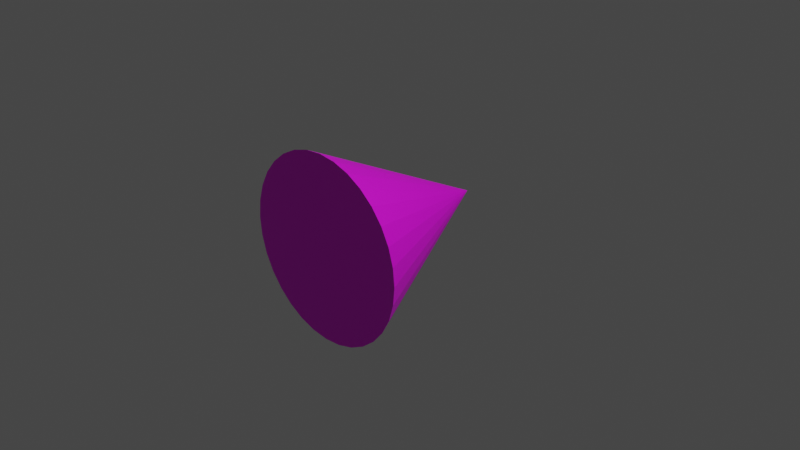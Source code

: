 # Source: fsh.blend  (saved by Blender 3.3.6; exported with 4.5.12 LTS)
import bpy
from mathutils import Matrix  # noqa: F401  (used for matrix-valued properties, if any)

bpy.ops.wm.read_factory_settings(use_empty=True)
scene = bpy.context.scene
scene.name = 'Scene'

# ---- collections
col_collection = bpy.data.collections.new('Collection'); scene.collection.children.link(col_collection)

# ---- images (referenced by path relative to the original .blend; pixels are not part of the script)
import os
ASSET_DIR = os.environ.get("B2B_ASSET_DIR", "")  # directory of the original .blend (textures are referenced by path, not embedded)
HERE = os.path.dirname(os.path.abspath(__file__))  # packed textures are extracted next to this script under _unpacked/

def load_image(name, relpath, width, height, colorspace="sRGB"):
    """Load a texture the original file referenced (path relative to the .blend, or extracted next to this script)."""
    p = next((c for c in (os.path.join(HERE, relpath), os.path.join(ASSET_DIR, relpath)) if relpath and os.path.exists(c)), "")
    if p:
        img = bpy.data.images.load(p, check_existing=True)
        img.name = name
    else:  # same state as the original file: an image datablock whose file is absent (Cycles renders it pink)
        img = bpy.data.images.new(name, width, height)
        img.source = "FILE"
        img.filepath = "//" + (relpath or name)
    img.colorspace_settings.name = colorspace
    return img
img_atlas_png = load_image('atlas.png', 'Textures/atlas.png', 1024, 1024, 'sRGB')

# ---- materials (node trees are filled in below, after node groups)
mat_atls = bpy.data.materials.new('atls')
mat_atls.use_transparent_shadow = False

# ---- material node trees
mat_atls.use_nodes = True; mat_atls.node_tree.nodes.clear()
_N = mat_atls.node_tree.nodes; _L = mat_atls.node_tree.links
n0 = _N.new('ShaderNodeBsdfPrincipled'); n0.name = 'Principled BSDF'; n0.location = (10, 300)
n0.distribution = 'GGX'
n0.subsurface_method = 'RANDOM_WALK_SKIN'
n0.inputs[3].default_value = 1.45
n0.inputs[27].default_value = (0.0, 0.0, 0.0, 1.0)
n0.inputs[28].default_value = 1.0
n1 = _N.new('ShaderNodeOutputMaterial'); n1.name = 'Material Output'; n1.location = (300, 300)
n2 = _N.new('ShaderNodeTexImage'); n2.name = 'Image Texture'; n2.location = (-280, 270)
n2.image = img_atlas_png
_L.new(n0.outputs[0], n1.inputs[0])
_L.new(n2.outputs[0], n0.inputs[0])
n1.is_active_output = True

# ---- world
world_world = bpy.data.worlds.new('World'); scene.world = world_world
world_world.use_nodes = True; world_world.node_tree.nodes.clear()
_N = world_world.node_tree.nodes; _L = world_world.node_tree.links
n0 = _N.new('ShaderNodeOutputWorld'); n0.name = 'World Output'; n0.location = (300, 300)
n1 = _N.new('ShaderNodeBackground'); n1.name = 'Background'; n1.location = (10, 300)
n1.inputs[0].default_value = (0.05088, 0.05088, 0.05088, 1.0)
_L.new(n1.outputs[0], n0.inputs[0])
n0.is_active_output = True
world_world.color = (0.05088, 0.05088, 0.05088)
world_world.use_sun_shadow = False
world_world.sun_shadow_jitter_overblur = 0.0

# ---- cameras
cam_camera = bpy.data.cameras.new('Camera')
cam_camera.clip_end = 100.0
cam_camera.ortho_scale = 7.314

# ---- lights
light_light = bpy.data.lights.new('Light', 'POINT')
light_light.transmission_factor = 0.0
light_light.energy = 1000.0
light_light.shadow_soft_size = 0.1
light_light.shadow_maximum_resolution = 0.006
light_light.use_absolute_resolution = True

# ---- meshes
me_cone = bpy.data.meshes.new('Cone')
me_cone.from_pydata([(0.0, 1.0, -1.0), (0.1951, 0.9808, -1.0), (0.3827, 0.9239, -1.0), (0.5556, 0.8315, -1.0), (0.7071, 0.7071, -1.0), (0.8315, 0.5556, -1.0), (0.9239, 0.3827, -1.0), (0.9808, 0.1951, -1.0), (1.0, 0.0, -1.0), (0.9808, -0.1951, -1.0), (0.9239, -0.3827, -1.0), (0.8315, -0.5556, -1.0), (0.7071, -0.7071, -1.0), (0.5556, -0.8315, -1.0), (0.3827, -0.9239, -1.0), (0.1951, -0.9808, -1.0), (0.0, -1.0, -1.0), (-0.1951, -0.9808, -1.0), (-0.3827, -0.9239, -1.0), (-0.5556, -0.8315, -1.0), (-0.7071, -0.7071, -1.0), (-0.8315, -0.5556, -1.0), (-0.9239, -0.3827, -1.0), (-0.9808, -0.1951, -1.0), (-1.0, 0.0, -1.0), (-0.9808, 0.1951, -1.0), (-0.9239, 0.3827, -1.0), (-0.8315, 0.5556, -1.0), (-0.7071, 0.7071, -1.0), (-0.5556, 0.8315, -1.0), (-0.3827, 0.9239, -1.0), (-0.1951, 0.9808, -1.0), (0.0, 0.0, 1.0)], [], [(0, 32, 1), (1, 32, 2), (2, 32, 3), (3, 32, 4), (4, 32, 5), (5, 32, 6), (6, 32, 7), (7, 32, 8), (8, 32, 9), (9, 32, 10), (10, 32, 11), (11, 32, 12), (12, 32, 13), (13, 32, 14), (14, 32, 15), (15, 32, 16), (16, 32, 17), (17, 32, 18), (18, 32, 19), (19, 32, 20), (20, 32, 21), (21, 32, 22), (22, 32, 23), (23, 32, 24), (24, 32, 25), (25, 32, 26), (26, 32, 27), (27, 32, 28), (28, 32, 29), (29, 32, 30), (0, 1, 2, 3, 4, 5, 6, 7, 8, 9, 10, 11, 12, 13, 14, 15, 16, 17, 18, 19, 20, 21, 22, 23, 24, 25, 26, 27, 28, 29, 30, 31), (30, 32, 31), (31, 32, 0)])
_uv = me_cone.uv_layers.new(name='UVMap')
_uv.uv.foreach_set('vector', [0.4752, 0.8865, 0.7097, 1.0, 0.4443, 0.8894, 0.4443, 0.8894, 0.7097, 1.0, 0.4194, 0.8929, 0.7097, 0.7713, 0.7097, 0.8831, 0.6724, 0.7687, 0.6724, 0.7687, 0.7097, 0.8831, 0.6323, 0.767, 0.6323, 0.767, 0.7097, 0.8831, 0.5909, 0.7663, 0.5909, 0.7663, 0.7097, 0.8831, 0.5499, 0.7665, 0.5499, 0.7665, 0.7097, 0.8831, 0.5108, 0.7676, 0.5108, 0.7676, 0.7097, 0.8831, 0.4752, 0.7696, 0.4752, 0.7696, 0.7097, 0.8831, 0.4443, 0.7725, 0.4443, 0.7725, 0.7097, 0.8831, 0.4194, 0.7761, 1.0, 0.7713, 1.0, 0.8831, 0.9627, 0.7687, 0.9627, 0.7687, 1.0, 0.8831, 0.9226, 0.767, 0.9226, 0.767, 1.0, 0.8831, 0.8812, 0.7663, 0.8812, 0.7663, 1.0, 0.8831, 0.8402, 0.7665, 0.8402, 0.7665, 1.0, 0.8831, 0.8011, 0.7676, 0.8011, 0.7676, 1.0, 0.8831, 0.7655, 0.7696, 0.7655, 0.7696, 1.0, 0.8831, 0.7346, 0.7725, 0.7346, 0.7725, 1.0, 0.8831, 0.7097, 0.7761, 0.2903, 0.8761, 0.2903, 0.988, 0.253, 0.8736, 0.253, 0.8736, 0.2903, 0.988, 0.2129, 0.8719, 0.2129, 0.8719, 0.2903, 0.988, 0.1715, 0.8711, 0.1715, 0.8711, 0.2903, 0.988, 0.1305, 0.8713, 0.1305, 0.8713, 0.2903, 0.988, 0.09144, 0.8725, 0.09144, 0.8725, 0.2903, 0.988, 0.05577, 0.8745, 0.05577, 0.8745, 0.2903, 0.988, 0.0249, 0.8774, 0.0249, 0.8774, 0.2903, 0.988, 8.754e-08, 0.8809, 0.7097, 0.8881, 0.7097, 1.0, 0.6724, 0.8856, 0.6724, 0.8856, 0.7097, 1.0, 0.6323, 0.8839, 0.6323, 0.8839, 0.7097, 1.0, 0.5909, 0.8831, 0.5909, 0.8831, 0.7097, 1.0, 0.5499, 0.8833, 0.189, 0.8711, 0.1485, 0.8701, 0.1104, 0.867, 0.07602, 0.8621, 0.04681, 0.8555, 0.02387, 0.8476, 0.008059, 0.8385, 8.754e-08, 0.8286, 8.754e-08, 0.8184, 0.008059, 0.8082, 0.02387, 0.7983, 0.04681, 0.7893, 0.07602, 0.7814, 0.1104, 0.7749, 0.1485, 0.7702, 0.189, 0.7672, 0.2304, 0.7663, 0.2709, 0.7674, 0.309, 0.7704, 0.3434, 0.7753, 0.3726, 0.7819, 0.3955, 0.7899, 0.4113, 0.7989, 0.4194, 0.8088, 0.4194, 0.819, 0.4113, 0.8293, 0.3955, 0.8391, 0.3726, 0.8481, 0.3434, 0.856, 0.309, 0.8625, 0.2709, 0.8673, 0.2304, 0.8702, 0.5499, 0.8833, 0.7097, 1.0, 0.5108, 0.8845, 0.5108, 0.8845, 0.7097, 1.0, 0.4752, 0.8865])
me_cone.materials.append(mat_atls)
me_cone.update()

# ---- objects
ob_light = bpy.data.objects.new('Light', light_light)
ob_camera = bpy.data.objects.new('Camera', cam_camera)
ob_cone = bpy.data.objects.new('Cone', me_cone)

# ---- transforms, parenting, visibility, modifiers, constraints
ob_light.location = (4.076, 1.005, 5.904)
ob_light.rotation_euler = (0.6503, 0.05522, 1.866)
ob_light.lock_rotations_4d = False
ob_light.empty_display_type = 'ARROWS'
ob_light.color = (0.0, 0.0, 0.0, 0.0)
ob_light.lineart.crease_threshold = 0.0
ob_camera.location = (7.359, -6.926, 4.958)
ob_camera.rotation_euler = (1.109, 0.0, 0.8149)
ob_camera.lock_rotations_4d = False
ob_camera.empty_display_type = 'ARROWS'
ob_camera.color = (0.0, 0.0, 0.0, 0.0)
ob_camera.display_type = 'WIRE'
ob_camera.lineart.crease_threshold = 0.0
ob_cone.location = (0.0, 0.0, 0.0)
ob_cone.rotation_euler = (-1.571, 0.0, 0.0)

# ---- collection membership
col_collection.objects.link(ob_light)
col_collection.objects.link(ob_camera)
col_collection.objects.link(ob_cone)

# ---- scene / render settings (as saved in the file)
scene.camera = ob_camera
scene.frame_start = 1; scene.frame_end = 250; scene.frame_set(1)
scene.render.engine = 'BLENDER_EEVEE_NEXT'
scene.cycles.sampling_pattern = 'TABULATED_SOBOL'
scene.cycles.use_light_tree = False
scene.view_settings.view_transform = 'Filmic'
bpy.context.view_layer.update()
